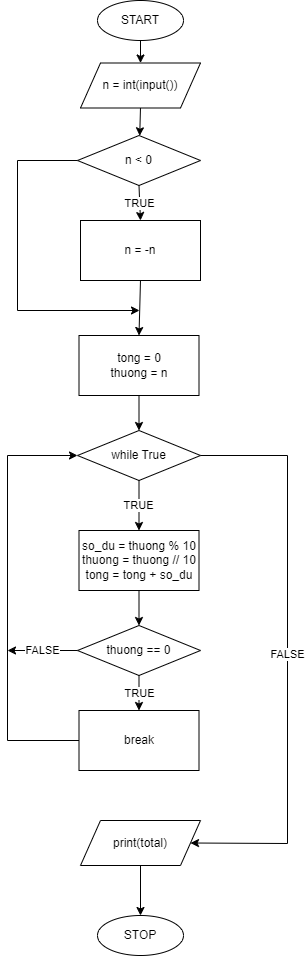

The diagram above was exported from draw.io. Its source (the exported page's mxGraphModel, read from the mxfile embedded in the PNG):
<mxGraphModel dx="1279" dy="2164" grid="1" gridSize="10" guides="1" tooltips="1" connect="1" arrows="1" fold="1" page="1" pageScale="1" pageWidth="827" pageHeight="1169" math="0" shadow="0">
  <root>
    <mxCell id="0" />
    <mxCell id="1" parent="0" />
    <mxCell id="2" value="START" style="ellipse;whiteSpace=wrap;html=1;" vertex="1" parent="1">
      <mxGeometry x="4630" y="-20" width="86" height="40" as="geometry" />
    </mxCell>
    <mxCell id="3" value="n = int(input())" style="shape=parallelogram;perimeter=parallelogramPerimeter;whiteSpace=wrap;html=1;fixedSize=1;" vertex="1" parent="1">
      <mxGeometry x="4613" y="42.5" width="120" height="45" as="geometry" />
    </mxCell>
    <mxCell id="4" value="n &amp;lt; 0" style="rhombus;whiteSpace=wrap;html=1;" vertex="1" parent="1">
      <mxGeometry x="4610" y="115" width="123" height="50" as="geometry" />
    </mxCell>
    <mxCell id="5" value="n = -n" style="rounded=0;whiteSpace=wrap;html=1;" vertex="1" parent="1">
      <mxGeometry x="4613" y="200" width="120" height="60" as="geometry" />
    </mxCell>
    <mxCell id="6" value="TRUE" style="endArrow=classic;html=1;rounded=0;exitX=0.5;exitY=1;exitDx=0;exitDy=0;entryX=0.5;entryY=0;entryDx=0;entryDy=0;" edge="1" source="4" target="5" parent="1">
      <mxGeometry width="50" height="50" relative="1" as="geometry">
        <mxPoint x="4790" y="250" as="sourcePoint" />
        <mxPoint x="4840" y="200" as="targetPoint" />
      </mxGeometry>
    </mxCell>
    <mxCell id="7" value="" style="endArrow=classic;html=1;rounded=0;exitX=0.5;exitY=1;exitDx=0;exitDy=0;" edge="1" source="3" target="4" parent="1">
      <mxGeometry width="50" height="50" relative="1" as="geometry">
        <mxPoint x="4830" y="140" as="sourcePoint" />
        <mxPoint x="4880" y="90" as="targetPoint" />
      </mxGeometry>
    </mxCell>
    <mxCell id="8" value="" style="endArrow=classic;html=1;rounded=0;exitX=0.5;exitY=1;exitDx=0;exitDy=0;entryX=0.5;entryY=0;entryDx=0;entryDy=0;" edge="1" source="2" target="3" parent="1">
      <mxGeometry width="50" height="50" relative="1" as="geometry">
        <mxPoint x="4820" y="90" as="sourcePoint" />
        <mxPoint x="4870" y="40" as="targetPoint" />
      </mxGeometry>
    </mxCell>
    <mxCell id="9" value="while True" style="rhombus;whiteSpace=wrap;html=1;" vertex="1" parent="1">
      <mxGeometry x="4610" y="410" width="123" height="50" as="geometry" />
    </mxCell>
    <mxCell id="10" value="" style="endArrow=classic;html=1;rounded=0;exitX=0;exitY=0.5;exitDx=0;exitDy=0;" edge="1" source="4" parent="1">
      <mxGeometry width="50" height="50" relative="1" as="geometry">
        <mxPoint x="4250" y="220" as="sourcePoint" />
        <mxPoint x="4672" y="290" as="targetPoint" />
        <Array as="points">
          <mxPoint x="4550" y="140" />
          <mxPoint x="4550" y="290" />
        </Array>
      </mxGeometry>
    </mxCell>
    <mxCell id="11" value="tong = 0&lt;br&gt;thuong = n" style="rounded=0;whiteSpace=wrap;html=1;" vertex="1" parent="1">
      <mxGeometry x="4611.5" y="315" width="120" height="60" as="geometry" />
    </mxCell>
    <mxCell id="12" value="" style="endArrow=classic;html=1;rounded=0;exitX=0.5;exitY=1;exitDx=0;exitDy=0;entryX=0.5;entryY=0;entryDx=0;entryDy=0;" edge="1" source="5" target="11" parent="1">
      <mxGeometry width="50" height="50" relative="1" as="geometry">
        <mxPoint x="4830" y="370" as="sourcePoint" />
        <mxPoint x="4880" y="320" as="targetPoint" />
      </mxGeometry>
    </mxCell>
    <mxCell id="13" value="" style="endArrow=classic;html=1;rounded=0;exitX=0.5;exitY=1;exitDx=0;exitDy=0;entryX=0.5;entryY=0;entryDx=0;entryDy=0;" edge="1" source="11" target="9" parent="1">
      <mxGeometry width="50" height="50" relative="1" as="geometry">
        <mxPoint x="4780" y="440" as="sourcePoint" />
        <mxPoint x="4830" y="390" as="targetPoint" />
      </mxGeometry>
    </mxCell>
    <mxCell id="14" value="so_du = thuong % 10&lt;br&gt;thuong = thuong // 10&lt;br&gt;tong = tong + so_du" style="rounded=0;whiteSpace=wrap;html=1;" vertex="1" parent="1">
      <mxGeometry x="4611.5" y="510" width="120" height="60" as="geometry" />
    </mxCell>
    <mxCell id="15" value="TRUE" style="endArrow=classic;html=1;rounded=0;exitX=0.5;exitY=1;exitDx=0;exitDy=0;entryX=0.5;entryY=0;entryDx=0;entryDy=0;" edge="1" source="9" target="14" parent="1">
      <mxGeometry width="50" height="50" relative="1" as="geometry">
        <mxPoint x="4840" y="470" as="sourcePoint" />
        <mxPoint x="4890" y="420" as="targetPoint" />
      </mxGeometry>
    </mxCell>
    <mxCell id="16" value="thuong == 0" style="rhombus;whiteSpace=wrap;html=1;" vertex="1" parent="1">
      <mxGeometry x="4610" y="605" width="123" height="50" as="geometry" />
    </mxCell>
    <mxCell id="17" value="" style="endArrow=classic;html=1;rounded=0;entryX=0.5;entryY=0;entryDx=0;entryDy=0;exitX=0.5;exitY=1;exitDx=0;exitDy=0;" edge="1" source="14" target="16" parent="1">
      <mxGeometry width="50" height="50" relative="1" as="geometry">
        <mxPoint x="4680" y="580" as="sourcePoint" />
        <mxPoint x="4850" y="520" as="targetPoint" />
      </mxGeometry>
    </mxCell>
    <mxCell id="18" value="break" style="rounded=0;whiteSpace=wrap;html=1;" vertex="1" parent="1">
      <mxGeometry x="4611.5" y="690" width="120" height="60" as="geometry" />
    </mxCell>
    <mxCell id="19" value="TRUE" style="endArrow=classic;html=1;rounded=0;exitX=0.5;exitY=1;exitDx=0;exitDy=0;entryX=0.5;entryY=0;entryDx=0;entryDy=0;" edge="1" source="16" target="18" parent="1">
      <mxGeometry width="50" height="50" relative="1" as="geometry">
        <mxPoint x="4850" y="720" as="sourcePoint" />
        <mxPoint x="4900" y="670" as="targetPoint" />
      </mxGeometry>
    </mxCell>
    <mxCell id="20" value="" style="endArrow=classic;html=1;rounded=0;exitX=0;exitY=0.5;exitDx=0;exitDy=0;entryX=0;entryY=0.5;entryDx=0;entryDy=0;" edge="1" source="18" target="9" parent="1">
      <mxGeometry width="50" height="50" relative="1" as="geometry">
        <mxPoint x="4390" y="750" as="sourcePoint" />
        <mxPoint x="4570" y="630" as="targetPoint" />
        <Array as="points">
          <mxPoint x="4540" y="720" />
          <mxPoint x="4540" y="435" />
        </Array>
      </mxGeometry>
    </mxCell>
    <mxCell id="21" value="FALSE" style="endArrow=classic;html=1;rounded=0;exitX=0;exitY=0.5;exitDx=0;exitDy=0;" edge="1" source="16" parent="1">
      <mxGeometry width="50" height="50" relative="1" as="geometry">
        <mxPoint x="4400" y="690" as="sourcePoint" />
        <mxPoint x="4540" y="630" as="targetPoint" />
      </mxGeometry>
    </mxCell>
    <mxCell id="22" value="FALSE" style="endArrow=classic;html=1;rounded=0;exitX=1;exitY=0.5;exitDx=0;exitDy=0;entryX=1;entryY=0.5;entryDx=0;entryDy=0;" edge="1" source="9" target="23" parent="1">
      <mxGeometry width="50" height="50" relative="1" as="geometry">
        <mxPoint x="4860" y="580" as="sourcePoint" />
        <mxPoint x="4910" y="530" as="targetPoint" />
        <Array as="points">
          <mxPoint x="4820" y="435" />
          <mxPoint x="4820" y="823" />
        </Array>
      </mxGeometry>
    </mxCell>
    <mxCell id="23" value="print(total)" style="shape=parallelogram;perimeter=parallelogramPerimeter;whiteSpace=wrap;html=1;fixedSize=1;" vertex="1" parent="1">
      <mxGeometry x="4613" y="800" width="120" height="45" as="geometry" />
    </mxCell>
    <mxCell id="24" value="STOP" style="ellipse;whiteSpace=wrap;html=1;" vertex="1" parent="1">
      <mxGeometry x="4630" y="895" width="86" height="40" as="geometry" />
    </mxCell>
    <mxCell id="25" value="" style="endArrow=classic;html=1;rounded=0;exitX=0.5;exitY=1;exitDx=0;exitDy=0;entryX=0.5;entryY=0;entryDx=0;entryDy=0;" edge="1" source="23" target="24" parent="1">
      <mxGeometry width="50" height="50" relative="1" as="geometry">
        <mxPoint x="4860" y="960" as="sourcePoint" />
        <mxPoint x="4910" y="910" as="targetPoint" />
      </mxGeometry>
    </mxCell>
  </root>
</mxGraphModel>